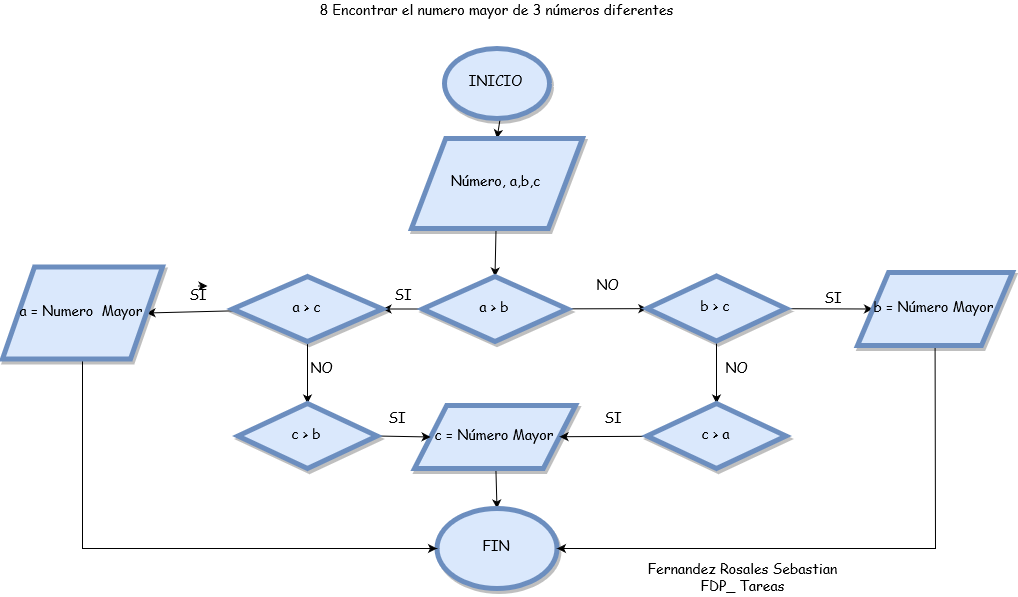

The diagram above was exported from draw.io. Its source (the exported page's mxGraphModel, read from the mxfile embedded in the PNG):
<mxGraphModel dx="3020" dy="1148" grid="1" gridSize="10" guides="1" tooltips="1" connect="1" arrows="1" fold="1" page="1" pageScale="1" pageWidth="850" pageHeight="1100" math="0" shadow="0">
  <root>
    <mxCell id="0" />
    <mxCell id="1" parent="0" />
    <mxCell id="KYX_JSMsHkhSQ8oTQrtN-29" value="8 Encontrar el numero mayor de 3 números diferentes " style="text;html=1;strokeColor=none;fillColor=none;align=center;verticalAlign=middle;whiteSpace=wrap;rounded=0;shadow=1;comic=0;fontFamily=Comic Sans MS;fontSize=14;" vertex="1" parent="1">
      <mxGeometry x="-205.5" y="52" width="420" height="20" as="geometry" />
    </mxCell>
    <mxCell id="KYX_JSMsHkhSQ8oTQrtN-32" value="" style="edgeStyle=none;rounded=0;orthogonalLoop=1;jettySize=auto;html=1;shadow=0;strokeColor=#000000;fontFamily=Comic Sans MS;fontSize=14;entryX=0.5;entryY=0;entryDx=0;entryDy=0;" edge="1" parent="1" source="KYX_JSMsHkhSQ8oTQrtN-30" target="KYX_JSMsHkhSQ8oTQrtN-33">
      <mxGeometry relative="1" as="geometry">
        <mxPoint x="5" y="260" as="targetPoint" />
      </mxGeometry>
    </mxCell>
    <mxCell id="KYX_JSMsHkhSQ8oTQrtN-30" value="INICIO" style="ellipse;whiteSpace=wrap;html=1;rounded=0;shadow=1;comic=0;strokeWidth=5;fontFamily=Comic Sans MS;fontSize=14;fillColor=#dae8fc;strokeColor=#6c8ebf;" vertex="1" parent="1">
      <mxGeometry x="-48" y="100" width="105" height="70" as="geometry" />
    </mxCell>
    <mxCell id="KYX_JSMsHkhSQ8oTQrtN-35" value="" style="edgeStyle=none;rounded=0;orthogonalLoop=1;jettySize=auto;html=1;shadow=0;strokeColor=#000000;fontFamily=Comic Sans MS;fontSize=14;entryX=0.5;entryY=0;entryDx=0;entryDy=0;" edge="1" parent="1" source="KYX_JSMsHkhSQ8oTQrtN-33" target="KYX_JSMsHkhSQ8oTQrtN-68">
      <mxGeometry relative="1" as="geometry">
        <mxPoint x="4.499999999999773" y="345" as="targetPoint" />
      </mxGeometry>
    </mxCell>
    <mxCell id="KYX_JSMsHkhSQ8oTQrtN-33" value="Número, a,b,c " style="shape=parallelogram;perimeter=parallelogramPerimeter;whiteSpace=wrap;html=1;rounded=0;shadow=1;comic=0;strokeWidth=5;fontFamily=Comic Sans MS;fontSize=14;fillColor=#dae8fc;strokeColor=#6c8ebf;" vertex="1" parent="1">
      <mxGeometry x="-81" y="190" width="171" height="90" as="geometry" />
    </mxCell>
    <mxCell id="KYX_JSMsHkhSQ8oTQrtN-48" value="Fernandez Rosales Sebastian&lt;br&gt;FDP_ Tareas" style="text;html=1;strokeColor=none;fillColor=none;align=center;verticalAlign=middle;whiteSpace=wrap;rounded=0;shadow=1;comic=0;fontFamily=Comic Sans MS;fontSize=14;" vertex="1" parent="1">
      <mxGeometry x="140" y="620" width="220" height="20" as="geometry" />
    </mxCell>
    <mxCell id="KYX_JSMsHkhSQ8oTQrtN-67" value="" style="edgeStyle=none;rounded=0;orthogonalLoop=1;jettySize=auto;html=1;shadow=0;strokeColor=#000000;fontFamily=Comic Sans MS;fontSize=14;" edge="1" parent="1" source="KYX_JSMsHkhSQ8oTQrtN-57" target="KYX_JSMsHkhSQ8oTQrtN-61">
      <mxGeometry relative="1" as="geometry" />
    </mxCell>
    <mxCell id="KYX_JSMsHkhSQ8oTQrtN-57" value="c = Número Mayor" style="shape=parallelogram;perimeter=parallelogramPerimeter;whiteSpace=wrap;html=1;rounded=0;shadow=1;comic=0;strokeWidth=5;fontFamily=Comic Sans MS;fontSize=14;fillColor=#dae8fc;strokeColor=#6c8ebf;" vertex="1" parent="1">
      <mxGeometry x="-78" y="457" width="161" height="63" as="geometry" />
    </mxCell>
    <mxCell id="KYX_JSMsHkhSQ8oTQrtN-61" value="FIN" style="ellipse;whiteSpace=wrap;html=1;rounded=0;shadow=1;comic=0;strokeWidth=5;fontFamily=Comic Sans MS;fontSize=14;fillColor=#dae8fc;strokeColor=#6c8ebf;" vertex="1" parent="1">
      <mxGeometry x="-55.5" y="560" width="120" height="80" as="geometry" />
    </mxCell>
    <mxCell id="KYX_JSMsHkhSQ8oTQrtN-79" value="" style="edgeStyle=none;rounded=0;orthogonalLoop=1;jettySize=auto;html=1;shadow=0;strokeColor=#000000;fontFamily=Comic Sans MS;fontSize=14;" edge="1" parent="1" source="KYX_JSMsHkhSQ8oTQrtN-68" target="KYX_JSMsHkhSQ8oTQrtN-78">
      <mxGeometry relative="1" as="geometry" />
    </mxCell>
    <mxCell id="KYX_JSMsHkhSQ8oTQrtN-81" value="" style="edgeStyle=none;rounded=0;orthogonalLoop=1;jettySize=auto;html=1;shadow=0;strokeColor=#000000;fontFamily=Comic Sans MS;fontSize=14;" edge="1" parent="1" source="KYX_JSMsHkhSQ8oTQrtN-68" target="KYX_JSMsHkhSQ8oTQrtN-80">
      <mxGeometry relative="1" as="geometry" />
    </mxCell>
    <mxCell id="KYX_JSMsHkhSQ8oTQrtN-68" value="a &lt;span class=&quot;ILfuVd&quot;&gt;&lt;span class=&quot;e24Kjd&quot;&gt;&amp;gt; b&lt;br&gt;&lt;/span&gt;&lt;/span&gt;" style="rhombus;whiteSpace=wrap;html=1;rounded=0;shadow=1;comic=0;strokeColor=#6c8ebf;strokeWidth=5;fillColor=#dae8fc;fontFamily=Comic Sans MS;fontSize=14;" vertex="1" parent="1">
      <mxGeometry x="-70" y="328" width="145" height="65" as="geometry" />
    </mxCell>
    <mxCell id="KYX_JSMsHkhSQ8oTQrtN-83" value="" style="edgeStyle=none;rounded=0;orthogonalLoop=1;jettySize=auto;html=1;shadow=0;strokeColor=#000000;fontFamily=Comic Sans MS;fontSize=14;" edge="1" parent="1" source="KYX_JSMsHkhSQ8oTQrtN-80" target="KYX_JSMsHkhSQ8oTQrtN-82">
      <mxGeometry relative="1" as="geometry" />
    </mxCell>
    <mxCell id="KYX_JSMsHkhSQ8oTQrtN-85" value="" style="edgeStyle=none;rounded=0;orthogonalLoop=1;jettySize=auto;html=1;shadow=0;strokeColor=#000000;fontFamily=Comic Sans MS;fontSize=14;entryX=1;entryY=0.5;entryDx=0;entryDy=0;" edge="1" parent="1" source="KYX_JSMsHkhSQ8oTQrtN-80" target="KYX_JSMsHkhSQ8oTQrtN-91">
      <mxGeometry relative="1" as="geometry">
        <mxPoint x="-329.3463289596332" y="360.1619523911953" as="targetPoint" />
      </mxGeometry>
    </mxCell>
    <mxCell id="KYX_JSMsHkhSQ8oTQrtN-80" value="a &lt;span class=&quot;ILfuVd&quot;&gt;&lt;span class=&quot;e24Kjd&quot;&gt;&amp;gt; c&lt;br&gt;&lt;/span&gt;&lt;/span&gt;" style="rhombus;whiteSpace=wrap;html=1;rounded=0;shadow=1;comic=0;strokeColor=#6c8ebf;strokeWidth=5;fillColor=#dae8fc;fontFamily=Comic Sans MS;fontSize=14;" vertex="1" parent="1">
      <mxGeometry x="-260" y="328" width="150" height="65" as="geometry" />
    </mxCell>
    <mxCell id="KYX_JSMsHkhSQ8oTQrtN-94" style="edgeStyle=none;rounded=0;orthogonalLoop=1;jettySize=auto;html=1;exitX=1;exitY=0.5;exitDx=0;exitDy=0;entryX=0;entryY=0.5;entryDx=0;entryDy=0;shadow=0;strokeColor=#000000;fontFamily=Comic Sans MS;fontSize=14;" edge="1" parent="1" source="KYX_JSMsHkhSQ8oTQrtN-82" target="KYX_JSMsHkhSQ8oTQrtN-57">
      <mxGeometry relative="1" as="geometry" />
    </mxCell>
    <mxCell id="KYX_JSMsHkhSQ8oTQrtN-82" value="c &lt;span class=&quot;ILfuVd&quot;&gt;&lt;span class=&quot;e24Kjd&quot;&gt;&amp;gt; b&lt;br&gt;&lt;/span&gt;&lt;/span&gt;" style="rhombus;whiteSpace=wrap;html=1;rounded=0;shadow=1;comic=0;strokeColor=#6c8ebf;strokeWidth=5;fillColor=#dae8fc;fontFamily=Comic Sans MS;fontSize=14;" vertex="1" parent="1">
      <mxGeometry x="-254.5" y="455" width="139" height="65" as="geometry" />
    </mxCell>
    <mxCell id="KYX_JSMsHkhSQ8oTQrtN-88" value="" style="edgeStyle=none;rounded=0;orthogonalLoop=1;jettySize=auto;html=1;shadow=0;strokeColor=#000000;fontFamily=Comic Sans MS;fontSize=14;entryX=0;entryY=0.5;entryDx=0;entryDy=0;" edge="1" parent="1" source="KYX_JSMsHkhSQ8oTQrtN-78" target="KYX_JSMsHkhSQ8oTQrtN-92">
      <mxGeometry relative="1" as="geometry">
        <mxPoint x="373.5" y="360" as="targetPoint" />
      </mxGeometry>
    </mxCell>
    <mxCell id="KYX_JSMsHkhSQ8oTQrtN-90" value="" style="edgeStyle=none;rounded=0;orthogonalLoop=1;jettySize=auto;html=1;shadow=0;strokeColor=#000000;fontFamily=Comic Sans MS;fontSize=14;" edge="1" parent="1" source="KYX_JSMsHkhSQ8oTQrtN-78" target="KYX_JSMsHkhSQ8oTQrtN-89">
      <mxGeometry relative="1" as="geometry" />
    </mxCell>
    <mxCell id="KYX_JSMsHkhSQ8oTQrtN-78" value="b &lt;span class=&quot;ILfuVd&quot;&gt;&lt;span class=&quot;e24Kjd&quot;&gt;&amp;gt; c&lt;br&gt;&lt;/span&gt;&lt;/span&gt;" style="rhombus;whiteSpace=wrap;html=1;rounded=0;shadow=1;comic=0;strokeColor=#6c8ebf;strokeWidth=5;fillColor=#dae8fc;fontFamily=Comic Sans MS;fontSize=14;" vertex="1" parent="1">
      <mxGeometry x="154.5" y="327.5" width="139" height="65" as="geometry" />
    </mxCell>
    <mxCell id="KYX_JSMsHkhSQ8oTQrtN-93" value="" style="edgeStyle=none;rounded=0;orthogonalLoop=1;jettySize=auto;html=1;shadow=0;strokeColor=#000000;fontFamily=Comic Sans MS;fontSize=14;" edge="1" parent="1" source="KYX_JSMsHkhSQ8oTQrtN-89" target="KYX_JSMsHkhSQ8oTQrtN-57">
      <mxGeometry relative="1" as="geometry" />
    </mxCell>
    <mxCell id="KYX_JSMsHkhSQ8oTQrtN-89" value="c &lt;span class=&quot;ILfuVd&quot;&gt;&lt;span class=&quot;e24Kjd&quot;&gt;&amp;gt; a&lt;br&gt;&lt;/span&gt;&lt;/span&gt;" style="rhombus;whiteSpace=wrap;html=1;rounded=0;shadow=1;comic=0;strokeColor=#6c8ebf;strokeWidth=5;fillColor=#dae8fc;fontFamily=Comic Sans MS;fontSize=14;" vertex="1" parent="1">
      <mxGeometry x="154.5" y="455" width="139" height="65" as="geometry" />
    </mxCell>
    <mxCell id="KYX_JSMsHkhSQ8oTQrtN-69" value="SI" style="text;html=1;strokeColor=none;fillColor=none;align=center;verticalAlign=middle;whiteSpace=wrap;rounded=0;shadow=1;comic=0;fontFamily=Comic Sans MS;fontSize=14;" vertex="1" parent="1">
      <mxGeometry x="-315" y="337.5" width="40" height="20" as="geometry" />
    </mxCell>
    <mxCell id="KYX_JSMsHkhSQ8oTQrtN-70" value="NO" style="text;html=1;strokeColor=none;fillColor=none;align=center;verticalAlign=middle;whiteSpace=wrap;rounded=0;shadow=1;comic=0;fontFamily=Comic Sans MS;fontSize=14;" vertex="1" parent="1">
      <mxGeometry x="94.5" y="328" width="40" height="20" as="geometry" />
    </mxCell>
    <mxCell id="KYX_JSMsHkhSQ8oTQrtN-106" value="" style="edgeStyle=none;rounded=0;orthogonalLoop=1;jettySize=auto;html=1;shadow=0;strokeColor=#000000;fontFamily=Comic Sans MS;fontSize=14;entryX=0;entryY=0.5;entryDx=0;entryDy=0;" edge="1" parent="1" source="KYX_JSMsHkhSQ8oTQrtN-91" target="KYX_JSMsHkhSQ8oTQrtN-61">
      <mxGeometry relative="1" as="geometry">
        <mxPoint x="-409.9999999999998" y="490.5" as="targetPoint" />
        <Array as="points">
          <mxPoint x="-410" y="600" />
        </Array>
      </mxGeometry>
    </mxCell>
    <mxCell id="KYX_JSMsHkhSQ8oTQrtN-91" value="a = Numero&amp;nbsp; Mayor&lt;br&gt;&lt;span class=&quot;ILfuVd&quot;&gt;&lt;span class=&quot;e24Kjd&quot;&gt;&lt;/span&gt;&lt;/span&gt;" style="shape=parallelogram;perimeter=parallelogramPerimeter;whiteSpace=wrap;html=1;rounded=0;shadow=1;comic=0;strokeColor=#6c8ebf;strokeWidth=5;fillColor=#dae8fc;fontFamily=Comic Sans MS;fontSize=14;" vertex="1" parent="1">
      <mxGeometry x="-490" y="318.5" width="160" height="92" as="geometry" />
    </mxCell>
    <mxCell id="KYX_JSMsHkhSQ8oTQrtN-104" value="" style="edgeStyle=none;rounded=0;orthogonalLoop=1;jettySize=auto;html=1;shadow=0;strokeColor=#000000;fontFamily=Comic Sans MS;fontSize=14;entryX=1;entryY=0.5;entryDx=0;entryDy=0;" edge="1" parent="1" source="KYX_JSMsHkhSQ8oTQrtN-92" target="KYX_JSMsHkhSQ8oTQrtN-61">
      <mxGeometry relative="1" as="geometry">
        <mxPoint x="442.5" y="477" as="targetPoint" />
        <Array as="points">
          <mxPoint x="443" y="600" />
        </Array>
      </mxGeometry>
    </mxCell>
    <mxCell id="KYX_JSMsHkhSQ8oTQrtN-92" value="b = Número Mayor" style="shape=parallelogram;perimeter=parallelogramPerimeter;whiteSpace=wrap;html=1;rounded=0;shadow=1;comic=0;strokeColor=#6c8ebf;strokeWidth=5;fillColor=#dae8fc;fontFamily=Comic Sans MS;fontSize=14;" vertex="1" parent="1">
      <mxGeometry x="365" y="324" width="155" height="73" as="geometry" />
    </mxCell>
    <mxCell id="KYX_JSMsHkhSQ8oTQrtN-95" style="edgeStyle=none;rounded=0;orthogonalLoop=1;jettySize=auto;html=1;exitX=0.5;exitY=0;exitDx=0;exitDy=0;entryX=0.75;entryY=0;entryDx=0;entryDy=0;shadow=0;strokeColor=#000000;fontFamily=Comic Sans MS;fontSize=14;" edge="1" parent="1" source="KYX_JSMsHkhSQ8oTQrtN-69" target="KYX_JSMsHkhSQ8oTQrtN-69">
      <mxGeometry relative="1" as="geometry" />
    </mxCell>
    <mxCell id="KYX_JSMsHkhSQ8oTQrtN-96" value="SI" style="text;html=1;strokeColor=none;fillColor=none;align=center;verticalAlign=middle;whiteSpace=wrap;rounded=0;shadow=1;comic=0;fontFamily=Comic Sans MS;fontSize=14;" vertex="1" parent="1">
      <mxGeometry x="-110" y="337.5" width="40" height="20" as="geometry" />
    </mxCell>
    <mxCell id="KYX_JSMsHkhSQ8oTQrtN-97" value="NO" style="text;html=1;strokeColor=none;fillColor=none;align=center;verticalAlign=middle;whiteSpace=wrap;rounded=0;shadow=1;comic=0;fontFamily=Comic Sans MS;fontSize=14;" vertex="1" parent="1">
      <mxGeometry x="-190.5" y="410" width="40" height="20" as="geometry" />
    </mxCell>
    <mxCell id="KYX_JSMsHkhSQ8oTQrtN-99" value="NO" style="text;html=1;strokeColor=none;fillColor=none;align=center;verticalAlign=middle;whiteSpace=wrap;rounded=0;shadow=1;comic=0;fontFamily=Comic Sans MS;fontSize=14;" vertex="1" parent="1">
      <mxGeometry x="224" y="410" width="40" height="20" as="geometry" />
    </mxCell>
    <mxCell id="KYX_JSMsHkhSQ8oTQrtN-100" value="SI" style="text;html=1;strokeColor=none;fillColor=none;align=center;verticalAlign=middle;whiteSpace=wrap;rounded=0;shadow=1;comic=0;fontFamily=Comic Sans MS;fontSize=14;" vertex="1" parent="1">
      <mxGeometry x="320" y="340.5" width="40" height="20" as="geometry" />
    </mxCell>
    <mxCell id="KYX_JSMsHkhSQ8oTQrtN-101" value="SI" style="text;html=1;strokeColor=none;fillColor=none;align=center;verticalAlign=middle;whiteSpace=wrap;rounded=0;shadow=1;comic=0;fontFamily=Comic Sans MS;fontSize=14;" vertex="1" parent="1">
      <mxGeometry x="100" y="460" width="40" height="20" as="geometry" />
    </mxCell>
    <mxCell id="KYX_JSMsHkhSQ8oTQrtN-102" value="SI" style="text;html=1;strokeColor=none;fillColor=none;align=center;verticalAlign=middle;whiteSpace=wrap;rounded=0;shadow=1;comic=0;fontFamily=Comic Sans MS;fontSize=14;" vertex="1" parent="1">
      <mxGeometry x="-115.5" y="460" width="40" height="20" as="geometry" />
    </mxCell>
  </root>
</mxGraphModel>